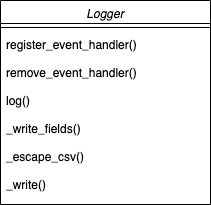

The diagram above was exported from draw.io. Its source (the exported page's mxGraphModel, read from the mxfile embedded in the PNG):
<mxGraphModel dx="786" dy="405" grid="1" gridSize="10" guides="1" tooltips="1" connect="1" arrows="1" fold="1" page="1" pageScale="1" pageWidth="827" pageHeight="1169" math="0" shadow="0">
  <root>
    <mxCell id="WIyWlLk6GJQsqaUBKTNV-0" />
    <mxCell id="WIyWlLk6GJQsqaUBKTNV-1" parent="WIyWlLk6GJQsqaUBKTNV-0" />
    <mxCell id="zkfFHV4jXpPFQw0GAbJ--0" value="Logger" style="swimlane;fontStyle=2;align=center;verticalAlign=top;childLayout=stackLayout;horizontal=1;startSize=23;horizontalStack=0;resizeParent=1;resizeLast=0;collapsible=1;marginBottom=0;rounded=0;shadow=0;strokeWidth=1;" parent="WIyWlLk6GJQsqaUBKTNV-1" vertex="1">
      <mxGeometry x="210" y="240" width="210" height="204" as="geometry">
        <mxRectangle x="230" y="140" width="160" height="26" as="alternateBounds" />
      </mxGeometry>
    </mxCell>
    <mxCell id="zkfFHV4jXpPFQw0GAbJ--4" value="" style="line;html=1;strokeWidth=1;align=left;verticalAlign=middle;spacingTop=-1;spacingLeft=3;spacingRight=3;rotatable=0;labelPosition=right;points=[];portConstraint=eastwest;" parent="zkfFHV4jXpPFQw0GAbJ--0" vertex="1">
      <mxGeometry y="23" width="210" height="8" as="geometry" />
    </mxCell>
    <mxCell id="zkfFHV4jXpPFQw0GAbJ--5" value="register_event_handler()&#10;&#10;remove_event_handler()&#10;&#10;log()&#10;&#10;_write_fields()&#10;&#10;_escape_csv()&#10;&#10;_write()&#10;&#10;" style="text;align=left;verticalAlign=top;spacingLeft=4;spacingRight=4;overflow=hidden;rotatable=0;points=[[0,0.5],[1,0.5]];portConstraint=eastwest;" parent="zkfFHV4jXpPFQw0GAbJ--0" vertex="1">
      <mxGeometry y="31" width="210" height="169" as="geometry" />
    </mxCell>
  </root>
</mxGraphModel>